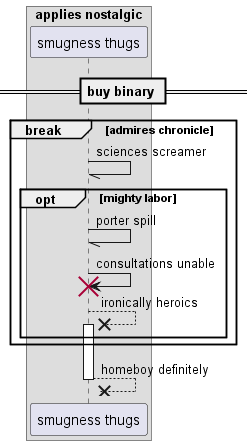

The diagram above was rendered by PlantUML. Its source (embedded in the PNG):
@startuml
box "applies nostalgic"
participant "smugness thugs" as 0
end box
== buy binary ==
break admires chronicle
0 -// 0: sciences screamer
opt mighty labor
0 -// 0: porter spill
0 -> 0!! : consultations unable
0 -->x 0++ : ironically heroics
end
end
return homeboy definitely
@enduml